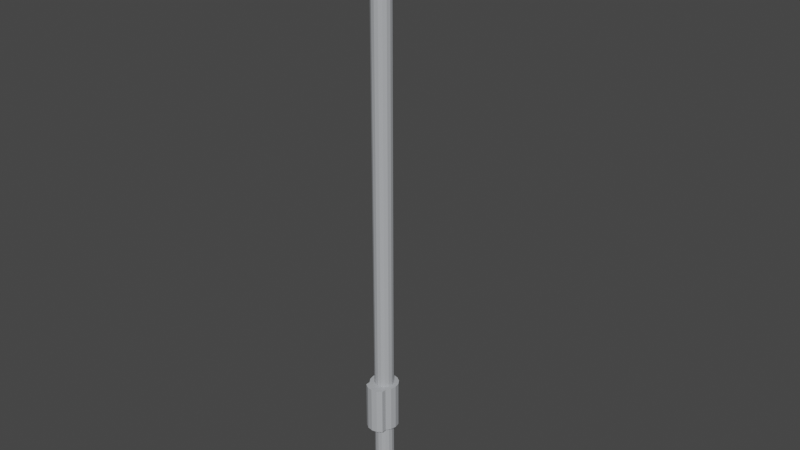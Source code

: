 # Source: Streetlight.blend  (saved by Blender 2.80.75; exported with 4.5.12 LTS)
import bpy
from mathutils import Matrix  # noqa: F401  (used for matrix-valued properties, if any)

bpy.ops.wm.read_factory_settings(use_empty=True)
scene = bpy.context.scene
scene.name = 'Scene'

# ---- collections
col_collection = bpy.data.collections.new('Collection'); scene.collection.children.link(col_collection)

# ---- materials (node trees are filled in below, after node groups)
mat_brushed_steel = bpy.data.materials.new('Brushed Steel')
mat_brushed_steel.use_transparent_shadow = False
mat_solar_panel = bpy.data.materials.new('Solar Panel')
mat_solar_panel.use_transparent_shadow = False
mat_street_light = bpy.data.materials.new('Street Light')
mat_street_light.use_transparent_shadow = False

# ---- material node trees
mat_brushed_steel.use_nodes = True; mat_brushed_steel.node_tree.nodes.clear()
_N = mat_brushed_steel.node_tree.nodes; _L = mat_brushed_steel.node_tree.links
n0 = _N.new('ShaderNodeOutputMaterial'); n0.name = 'Material Output'; n0.location = (300, 300)
n1 = _N.new('ShaderNodeBsdfPrincipled'); n1.name = 'Principled BSDF'; n1.location = (10, 300)
n1.distribution = 'GGX'
n1.subsurface_method = 'BURLEY'
n1.inputs[0].default_value = (0.4342, 0.4508, 0.4735, 1.0)
n1.inputs[3].default_value = 1.45
n1.inputs[27].default_value = (0.0, 0.0, 0.0, 1.0)
n1.inputs[28].default_value = 1.0
_L.new(n1.outputs[0], n0.inputs[0])
n0.is_active_output = True
mat_solar_panel.use_nodes = True; mat_solar_panel.node_tree.nodes.clear()
_N = mat_solar_panel.node_tree.nodes; _L = mat_solar_panel.node_tree.links
n0 = _N.new('ShaderNodeOutputMaterial'); n0.name = 'Material Output'; n0.location = (300, 300)
n1 = _N.new('ShaderNodeBsdfPrincipled'); n1.name = 'Principled BSDF'; n1.location = (10, 300)
n1.distribution = 'GGX'
n1.subsurface_method = 'BURLEY'
n1.inputs[0].default_value = (0.003677, 0.04374, 0.4452, 1.0)
n1.inputs[3].default_value = 1.45
n1.inputs[27].default_value = (0.0, 0.0, 0.0, 1.0)
n1.inputs[28].default_value = 1.0
_L.new(n1.outputs[0], n0.inputs[0])
n0.is_active_output = True
mat_street_light.use_nodes = True; mat_street_light.node_tree.nodes.clear()
_N = mat_street_light.node_tree.nodes; _L = mat_street_light.node_tree.links
n0 = _N.new('ShaderNodeOutputMaterial'); n0.name = 'Material Output'; n0.location = (300, 300)
n1 = _N.new('ShaderNodeBsdfPrincipled'); n1.name = 'Principled BSDF'; n1.location = (10, 300)
n1.distribution = 'GGX'
n1.subsurface_method = 'BURLEY'
n1.inputs[3].default_value = 1.45
n1.inputs[27].default_value = (0.0, 0.0, 0.0, 1.0)
n1.inputs[28].default_value = 1.0
_L.new(n1.outputs[0], n0.inputs[0])
n0.is_active_output = True

# ---- world
world_world = bpy.data.worlds.new('World'); scene.world = world_world
world_world.use_nodes = True; world_world.node_tree.nodes.clear()
_N = world_world.node_tree.nodes; _L = world_world.node_tree.links
n0 = _N.new('ShaderNodeOutputWorld'); n0.name = 'World Output'; n0.location = (300, 300)
n1 = _N.new('ShaderNodeBackground'); n1.name = 'Background'; n1.location = (10, 300)
n1.inputs[0].default_value = (0.05088, 0.05088, 0.05088, 1.0)
_L.new(n1.outputs[0], n0.inputs[0])
n0.is_active_output = True
world_world.color = (0.05088, 0.05088, 0.05088)
world_world.use_sun_shadow = False
world_world.sun_shadow_jitter_overblur = 0.0

# ---- meshes
me_cube_001 = bpy.data.meshes.new('Cube.001')
me_cube_001.from_pydata([(-0.25, -0.25, -0.025), (-0.25, -0.25, 0.025), (-0.25, 0.25, -0.025), (-0.25, 0.25, 0.025), (0.25, -0.25, -0.025), (0.25, -0.25, 0.025), (0.25, 0.25, -0.025), (0.25, 0.25, 0.025), (0.0, 0.1, 0.025), (0.0, 0.1, 1.025), (0.03827, 0.09239, 0.025), (0.03827, 0.09239, 1.025), (0.07071, 0.07071, 0.025), (0.07071, 0.07071, 1.025), (0.09239, 0.03827, 0.025), (0.09239, 0.03827, 1.025), (0.1, -4.371e-09, 0.025), (0.1, -4.371e-09, 1.025), (0.09239, -0.03827, 0.025), (0.09239, -0.03827, 1.025), (0.07071, -0.07071, 0.025), (0.07071, -0.07071, 1.025), (0.03827, -0.09239, 0.025), (0.03827, -0.09239, 1.025), (1.51e-08, -0.1, 0.025), (1.51e-08, -0.1, 1.025), (-0.03827, -0.09239, 0.025), (-0.03827, -0.09239, 1.025), (-0.07071, -0.07071, 0.025), (-0.07071, -0.07071, 1.025), (-0.09239, -0.03827, 0.025), (-0.09239, -0.03827, 1.025), (-0.1, 1.192e-09, 0.025), (-0.1, 1.192e-09, 1.025), (-0.09239, 0.03827, 0.025), (-0.09239, 0.03827, 1.025), (-0.07071, 0.07071, 0.025), (-0.07071, 0.07071, 1.025), (-0.03827, 0.09239, 0.025), (-0.03827, 0.09239, 1.025), (0.0, 0.15, 1.025), (0.0, 0.15, 1.525), (0.0574, 0.1386, 1.025), (0.0574, 0.1386, 1.525), (0.1061, 0.1061, 1.025), (0.1061, 0.1061, 1.525), (0.1386, 0.0574, 1.025), (0.1386, 0.0574, 1.525), (0.15, -6.557e-09, 1.025), (0.15, -6.557e-09, 1.525), (0.1386, -0.0574, 1.025), (0.1386, -0.0574, 1.525), (0.1061, -0.1061, 1.025), (0.1061, -0.1061, 1.525), (-0.1061, -0.1061, 1.025), (-0.1061, -0.1061, 1.525), (-0.1386, -0.0574, 1.025), (-0.1386, -0.0574, 1.525), (-0.15, 1.789e-09, 1.025), (-0.15, 1.789e-09, 1.525), (-0.1386, 0.0574, 1.025), (-0.1386, 0.0574, 1.525), (-0.1061, 0.1061, 1.025), (-0.1061, 0.1061, 1.525), (-0.0574, 0.1386, 1.025), (-0.0574, 0.1386, 1.525), (0.0, 0.1, 1.525), (0.0, 0.1, 6.025), (0.03827, 0.09239, 1.525), (0.03827, 0.09239, 6.025), (0.07071, 0.07071, 1.525), (0.07071, 0.07071, 6.025), (0.09239, 0.03827, 1.525), (0.09239, 0.03827, 6.025), (0.1, -4.371e-09, 1.525), (0.09239, -0.03827, 1.525), (0.09239, -0.03827, 6.025), (0.07071, -0.07071, 1.525), (0.07071, -0.07071, 6.025), (0.03827, -0.09239, 1.525), (0.03827, -0.09239, 6.025), (1.51e-08, -0.1, 1.525), (1.51e-08, -0.1, 6.025), (-0.03827, -0.09239, 1.525), (-0.03827, -0.09239, 6.025), (-0.07071, -0.07071, 1.525), (-0.07071, -0.07071, 6.025), (-0.09239, -0.03827, 1.525), (-0.09239, -0.03827, 6.025), (-0.1, 1.192e-09, 1.525), (-0.09239, 0.03827, 1.525), (-0.09239, 0.03827, 6.025), (-0.07071, 0.07071, 1.525), (-0.07071, 0.07071, 6.025), (-0.03827, 0.09239, 1.525), (-0.03827, 0.09239, 6.025), (-0.1, 0.1, 6.11), (0.1, 0.1, 6.11), (-0.1, 0.09239, 6.072), (0.1, 0.09239, 6.072), (-0.1, 0.07071, 6.039), (0.1, 0.07071, 6.039), (-0.1, 0.03827, 6.018), (0.1, 0.03827, 6.018), (-0.1, 0.0, 6.01), (0.1, 0.0, 6.01), (-0.1, -0.03827, 6.018), (0.1, -0.03827, 6.018), (-0.1, -0.07071, 6.039), (0.1, -0.07071, 6.039), (-0.1, -0.09239, 6.072), (0.1, -0.09239, 6.072), (-0.1, -0.1, 6.11), (0.1, -0.1, 6.11), (-0.1, 0.09239, 6.148), (0.1, 0.09239, 6.148), (-0.1, 0.7955, 6.452), (0.1, 0.7955, 6.452), (-0.1, 0.8124, 6.378), (0.1, 0.8124, 6.378), (-0.1, -0.3, 6.06), (0.1, -0.3, 6.06), (-0.1, -0.3135, 6.13), (0.1, -0.3135, 6.13), (-0.07473, 0.1833, 6.177), (0.07473, 0.1833, 6.177), (-0.07473, 0.7214, 6.349), (0.07473, 0.7214, 6.349), (0.03973, 0.2319, 6.14), (0.07473, 0.1879, 6.163), (0.05723, 0.2138, 6.139), (0.07005, 0.1977, 6.148), (-0.07473, 0.1879, 6.163), (-0.03973, 0.2319, 6.14), (-0.07005, 0.1977, 6.148), (-0.05723, 0.2138, 6.139), (0.07473, 0.726, 6.335), (0.03973, 0.7033, 6.291), (0.07005, 0.7269, 6.317), (0.05723, 0.7186, 6.301), (-0.03973, 0.7033, 6.291), (-0.07473, 0.726, 6.335), (-0.05723, 0.7186, 6.301), (-0.07005, 0.7269, 6.317), (0.1061, -0.1561, 1.525), (0.1061, -0.1561, 1.025), (0.0574, -0.1886, 1.025), (0.0574, -0.1886, 1.525), (3.252e-08, -0.2, 1.025), (3.252e-08, -0.2, 1.525), (-0.0574, -0.1886, 1.025), (-0.0574, -0.1886, 1.525), (-0.1061, -0.1561, 1.025), (-0.1061, -0.1561, 1.525), (-0.09, 0.7844, 6.449), (0.09, 0.7844, 6.449), (-0.09, -0.3024, 6.134), (0.09, -0.3024, 6.134), (0.09, 0.7872, 6.439), (-0.09, 0.7872, 6.439), (-0.09, -0.2996, 6.124), (0.09, -0.2996, 6.124), (0.1997, 0.23, 0.06), (0.1997, 0.23, 0.025), (0.1997, -0.16, 0.025), (0.1997, -0.16, 0.06), (0.23, -0.1775, 0.025), (0.23, -0.1775, 0.06), (0.23, -0.2125, 0.025), (0.23, -0.2125, 0.06), (0.1997, -0.23, 0.025), (0.1997, -0.23, 0.06), (0.1693, -0.2125, 0.025), (0.1693, -0.2125, 0.06), (0.1693, -0.1775, 0.025), (0.1693, -0.1775, 0.06), (0.23, 0.2125, 0.025), (0.23, 0.2125, 0.06), (0.23, 0.1775, 0.025), (0.23, 0.1775, 0.06), (0.1997, 0.16, 0.025), (0.1997, 0.16, 0.06), (0.1693, 0.1775, 0.025), (0.1693, 0.1775, 0.06), (0.1693, 0.2125, 0.025), (0.1693, 0.2125, 0.06), (-0.2003, 0.23, 0.06), (-0.2003, 0.23, 0.025), (-0.17, 0.2125, 0.025), (-0.17, 0.2125, 0.06), (-0.17, 0.1775, 0.025), (-0.17, 0.1775, 0.06), (-0.2003, 0.16, 0.025), (-0.2003, 0.16, 0.06), (-0.2307, 0.1775, 0.025), (-0.2307, 0.1775, 0.06), (-0.2307, 0.2125, 0.025), (-0.2307, 0.2125, 0.06), (-0.2003, -0.16, 0.06), (-0.2003, -0.16, 0.025), (-0.17, -0.1775, 0.025), (-0.17, -0.1775, 0.06), (-0.17, -0.2125, 0.025), (-0.17, -0.2125, 0.06), (-0.2003, -0.23, 0.025), (-0.2003, -0.23, 0.06), (-0.2307, -0.2125, 0.025), (-0.2307, -0.2125, 0.06), (-0.2307, -0.1775, 0.025), (-0.2307, -0.1775, 0.06)], [], [(0, 1, 3, 2), (2, 3, 7, 6), (6, 7, 5, 4), (4, 5, 1, 0), (2, 6, 4, 0), (7, 3, 1, 5), (8, 9, 11, 10), (10, 11, 13, 12), (12, 13, 15, 14), (14, 15, 17, 16), (16, 17, 19, 18), (18, 19, 21, 20), (20, 21, 23, 22), (22, 23, 25, 24), (24, 25, 27, 26), (26, 27, 29, 28), (28, 29, 31, 30), (30, 31, 33, 32), (32, 33, 35, 34), (34, 35, 37, 36), (36, 37, 39, 38), (38, 39, 9, 8), (40, 41, 43, 42), (42, 43, 45, 44), (44, 45, 47, 46), (46, 47, 49, 48), (48, 49, 51, 50), (50, 51, 53, 52), (54, 55, 57, 56), (56, 57, 59, 58), (58, 59, 61, 60), (60, 61, 63, 62), (40, 42, 44, 46, 48, 50, 52, 145, 146, 148, 150, 152, 54, 56, 58, 60, 62, 64), (62, 63, 65, 64), (64, 65, 41, 40), (43, 41, 65, 63, 61, 59, 57, 55, 153, 151, 149, 147, 144, 53, 51, 49, 47, 45), (66, 67, 69, 68), (68, 69, 71, 70), (70, 71, 73, 72), (75, 76, 78, 77), (77, 78, 80, 79), (79, 80, 82, 81), (81, 82, 84, 83), (83, 84, 86, 85), (85, 86, 88, 87), (90, 91, 93, 92), (92, 93, 95, 94), (94, 95, 67, 66), (96, 97, 99, 98), (98, 99, 101, 100), (100, 101, 103, 102), (102, 103, 105, 104), (104, 105, 107, 106), (106, 107, 109, 108), (108, 109, 111, 110), (110, 111, 113, 112), (116, 154, 155, 117), (114, 115, 97, 96), (96, 98, 100, 102, 104, 106, 108, 110, 112, 120, 122, 116, 118, 114), (116, 117, 119, 118), (112, 113, 121, 120), (99, 97, 115, 119, 117, 123, 121, 113, 111, 109, 107, 105, 103, 101), (120, 121, 123, 122), (114, 124, 125, 115), (127, 125, 129, 136), (126, 118, 119, 127), (126, 127, 136, 141), (128, 133, 140, 137), (124, 126, 141, 132), (129, 132, 134, 131), (131, 134, 135, 130), (130, 135, 133, 128), (137, 140, 142, 139), (139, 142, 143, 138), (138, 143, 141, 136), (132, 141, 143, 134), (134, 143, 142, 135), (135, 142, 140, 133), (136, 129, 131, 138), (138, 131, 130, 139), (139, 130, 128, 137), (125, 124, 132, 129), (127, 119, 115, 125), (118, 126, 124, 114), (145, 144, 147, 146), (146, 147, 149, 148), (148, 149, 151, 150), (150, 151, 153, 152), (55, 54, 152, 153), (52, 53, 144, 145), (157, 155, 158, 161), (116, 122, 156, 154), (122, 123, 157, 156), (123, 117, 155, 157), (159, 160, 161, 158), (155, 154, 159, 158), (156, 157, 161, 160), (154, 156, 160, 159), (69, 67, 95, 93, 91, 88, 86, 84, 82, 80, 78, 76, 73, 71), (90, 89, 104, 91), (87, 88, 104, 89), (75, 74, 105, 76), (72, 73, 105, 74), (190, 191, 193, 192), (182, 183, 185, 184), (164, 165, 167, 166), (188, 189, 191, 190), (177, 162, 185, 183, 181, 179), (166, 167, 169, 168), (189, 186, 197, 195, 193, 191), (180, 181, 183, 182), (168, 169, 171, 170), (194, 195, 197, 196), (178, 179, 181, 180), (170, 171, 173, 172), (167, 165, 175, 173, 171, 169), (176, 177, 179, 178), (172, 173, 175, 174), (192, 193, 195, 194), (184, 185, 162, 163), (174, 175, 165, 164), (163, 162, 177, 176), (196, 197, 186, 187), (187, 186, 189, 188), (202, 203, 205, 204), (200, 201, 203, 202), (201, 198, 209, 207, 205, 203), (206, 207, 209, 208), (204, 205, 207, 206), (208, 209, 198, 199), (199, 198, 201, 200)])
me_cube_001.polygons.foreach_set('material_index', [0, 0, 0, 0, 0, 0, 0, 0, 0, 0, 0, 0, 0, 0, 0, 0, 0, 0, 0, 0, 0, 0, 0, 0, 0, 0, 0, 0, 0, 0, 0, 0, 0, 0, 0, 0, 0, 0, 0, 0, 0, 0, 0, 0, 0, 0, 0, 0, 0, 0, 0, 0, 0, 0, 0, 0, 0, 0, 0, 0, 0, 0, 0, 0, 2, 0, 2, 2, 2, 2, 2, 2, 2, 2, 2, 2, 2, 2, 2, 2, 2, 2, 0, 0, 0, 0, 0, 0, 0, 0, 0, 0, 0, 0, 1, 0, 0, 0, 0, 0, 0, 0, 0, 0, 0, 0, 0, 0, 0, 0, 0, 0, 0, 0, 0, 0, 0, 0, 0, 0, 0, 0, 0, 0, 0, 0, 0, 0, 0, 0, 0])
_uv = me_cube_001.uv_layers.new(name='UVMap')
_uv.uv.foreach_set('vector', [0.375, 0.0, 0.625, 0.0, 0.625, 0.25, 0.375, 0.25, 0.375, 0.25, 0.625, 0.25, 0.625, 0.5, 0.375, 0.5, 0.375, 0.5, 0.625, 0.5, 0.625, 0.75, 0.375, 0.75, 0.375, 0.75, 0.625, 0.75, 0.625, 1.0, 0.375, 1.0, 0.125, 0.5, 0.375, 0.5, 0.375, 0.75, 0.125, 0.75, 0.625, 0.5, 0.875, 0.5, 0.875, 0.75, 0.625, 0.75, 1.0, 0.5, 1.0, 1.0, 0.9375, 1.0, 0.9375, 0.5, 0.9375, 0.5, 0.9375, 1.0, 0.875, 1.0, 0.875, 0.5, 0.875, 0.5, 0.875, 1.0, 0.8125, 1.0, 0.8125, 0.5, 0.8125, 0.5, 0.8125, 1.0, 0.75, 1.0, 0.75, 0.5, 0.75, 0.5, 0.75, 1.0, 0.6875, 1.0, 0.6875, 0.5, 0.6875, 0.5, 0.6875, 1.0, 0.625, 1.0, 0.625, 0.5, 0.625, 0.5, 0.625, 1.0, 0.5625, 1.0, 0.5625, 0.5, 0.5625, 0.5, 0.5625, 1.0, 0.5, 1.0, 0.5, 0.5, 0.5, 0.5, 0.5, 1.0, 0.4375, 1.0, 0.4375, 0.5, 0.4375, 0.5, 0.4375, 1.0, 0.375, 1.0, 0.375, 0.5, 0.375, 0.5, 0.375, 1.0, 0.3125, 1.0, 0.3125, 0.5, 0.3125, 0.5, 0.3125, 1.0, 0.25, 1.0, 0.25, 0.5, 0.25, 0.5, 0.25, 1.0, 0.1875, 1.0, 0.1875, 0.5, 0.1875, 0.5, 0.1875, 1.0, 0.125, 1.0, 0.125, 0.5, 0.125, 0.5, 0.125, 1.0, 0.0625, 1.0, 0.0625, 0.5, 0.0625, 0.5, 0.0625, 1.0, 0.0, 1.0, 0.0, 0.5, 1.0, 0.5, 1.0, 1.0, 0.9375, 1.0, 0.9375, 0.5, 0.9375, 0.5, 0.9375, 1.0, 0.875, 1.0, 0.875, 0.5, 0.875, 0.5, 0.875, 1.0, 0.8125, 1.0, 0.8125, 0.5, 0.8125, 0.5, 0.8125, 1.0, 0.75, 1.0, 0.75, 0.5, 0.75, 0.5, 0.75, 1.0, 0.6875, 1.0, 0.6875, 0.5, 0.6875, 0.5, 0.6875, 1.0, 0.625, 1.0, 0.625, 0.5, 0.375, 0.5, 0.375, 1.0, 0.3125, 1.0, 0.3125, 0.5, 0.3125, 0.5, 0.3125, 1.0, 0.25, 1.0, 0.25, 0.5, 0.25, 0.5, 0.25, 1.0, 0.1875, 1.0, 0.1875, 0.5, 0.1875, 0.5, 0.1875, 1.0, 0.125, 1.0, 0.125, 0.5, 0.0, 0.5, 0.9375, 0.5, 0.875, 0.5, 0.8125, 0.5, 0.75, 0.5, 0.6875, 0.5, 0.625, 0.5, 0.625, 0.5, 0.5625, 0.5, 0.5, 0.5, 0.4375, 0.5, 0.375, 0.5, 0.375, 0.5, 0.3125, 0.5, 0.25, 0.5, 0.1875, 0.5, 0.125, 0.5, 0.0625, 0.5, 0.125, 0.5, 0.125, 1.0, 0.0625, 1.0, 0.0625, 0.5, 0.0625, 0.5, 0.0625, 1.0, 0.0, 1.0, 0.0, 0.5, 0.9375, 1.0, 0.0, 1.0, 0.0625, 1.0, 0.125, 1.0, 0.1875, 1.0, 0.25, 1.0, 0.3125, 1.0, 0.375, 1.0, 0.375, 1.0, 0.4375, 1.0, 0.5, 1.0, 0.5625, 1.0, 0.625, 1.0, 0.625, 1.0, 0.6875, 1.0, 0.75, 1.0, 0.8125, 1.0, 0.875, 1.0, 1.0, 0.5, 1.0, 1.0, 0.9375, 1.0, 0.9375, 0.5, 0.9375, 0.5, 0.9375, 1.0, 0.875, 1.0, 0.875, 0.5, 0.875, 0.5, 0.875, 1.0, 0.8125, 1.0, 0.8125, 0.5, 0.6875, 0.5, 0.6875, 1.0, 0.625, 1.0, 0.625, 0.5, 0.625, 0.5, 0.625, 1.0, 0.5625, 1.0, 0.5625, 0.5, 0.5625, 0.5, 0.5625, 1.0, 0.5, 1.0, 0.5, 0.5, 0.5, 0.5, 0.5, 1.0, 0.4375, 1.0, 0.4375, 0.5, 0.4375, 0.5, 0.4375, 1.0, 0.375, 1.0, 0.375, 0.5, 0.375, 0.5, 0.375, 1.0, 0.3125, 1.0, 0.3125, 0.5, 0.1875, 0.5, 0.1875, 1.0, 0.125, 1.0, 0.125, 0.5, 0.125, 0.5, 0.125, 1.0, 0.0625, 1.0, 0.0625, 0.5, 0.0625, 0.5, 0.0625, 1.0, 0.0, 1.0, 0.0, 0.5, 1.0, 0.5, 1.0, 1.0, 0.9375, 1.0, 0.9375, 0.5, 0.9375, 0.5, 0.9375, 1.0, 0.875, 1.0, 0.875, 0.5, 0.875, 0.5, 0.875, 1.0, 0.8125, 1.0, 0.8125, 0.5, 0.8125, 0.5, 0.8125, 1.0, 0.75, 1.0, 0.75, 0.5, 0.75, 0.5, 0.75, 1.0, 0.6875, 1.0, 0.6875, 0.5, 0.6875, 0.5, 0.6875, 1.0, 0.625, 1.0, 0.625, 0.5, 0.625, 0.5, 0.625, 1.0, 0.5625, 1.0, 0.5625, 0.5, 0.5625, 0.5, 0.5625, 1.0, 0.5, 1.0, 0.5, 0.5, 0.1875, 0.5, 0.1875, 0.5, 0.1875, 1.0, 0.1875, 1.0, 0.0625, 0.5, 0.0625, 1.0, 0.0, 1.0, 0.0, 0.5, 0.0, 0.5, 0.9375, 0.5, 0.875, 0.5, 0.8125, 0.5, 0.75, 0.5, 0.6875, 0.5, 0.625, 0.5, 0.5625, 0.5, 0.5, 0.5, 0.5, 0.5, 0.375, 0.5, 0.1875, 0.5, 0.0625, 0.5, 0.0625, 0.5, 0.1875, 0.5, 0.1875, 1.0, 0.0625, 1.0, 0.0625, 0.5, 0.5, 0.5, 0.5, 1.0, 0.5, 1.0, 0.5, 0.5, 0.9375, 1.0, 0.0, 1.0, 0.0625, 1.0, 0.0625, 1.0, 0.1875, 1.0, 0.375, 1.0, 0.5, 1.0, 0.5, 1.0, 0.5625, 1.0, 0.625, 1.0, 0.6875, 1.0, 0.75, 1.0, 0.8125, 1.0, 0.875, 1.0, 0.5, 0.5, 0.5, 1.0, 0.375, 1.0, 0.375, 0.5, 0.0625, 0.5, 0.0625, 0.5, 0.0625, 1.0, 0.0, 0.0, 0.0625, 1.0, 0.0625, 1.0, 0.0625, 1.0, 0.0625, 1.0, 0.0625, 0.5, 0.0625, 0.5, 0.0625, 1.0, 0.0625, 1.0, 0.0625, 0.5, 0.0625, 1.0, 0.0625, 1.0, 0.0625, 0.5, 0.0625, 0.8829, 0.0625, 0.6171, 0.0625, 0.6171, 0.0625, 0.8829, 0.0625, 0.5, 0.0625, 0.5, 0.0625, 0.5, 0.0625, 0.5, 0.0625, 1.0, 0.0625, 0.5, 0.0625, 0.5078, 0.0625, 0.9922, 0.0625, 0.9922, 0.0625, 0.5078, 0.0625, 0.5585, 0.0625, 0.9415, 0.0625, 0.9415, 0.0625, 0.5585, 0.0625, 0.6171, 0.0625, 0.8829, 0.0625, 0.8829, 0.0625, 0.6171, 0.0625, 0.5585, 0.0625, 0.9415, 0.0625, 0.9415, 0.0625, 0.5585, 0.0625, 0.5078, 0.0625, 0.9922, 0.0625, 0.9922, 0.0625, 0.5078, 0.0625, 0.5, 0.0625, 1.0, 0.0625, 0.5, 0.0625, 0.5, 0.0625, 0.5078, 0.0625, 0.5078, 0.0625, 0.5078, 0.0625, 0.5078, 0.0625, 0.5585, 0.0625, 0.5585, 0.0625, 0.5585, 0.0625, 0.5585, 0.0625, 0.6171, 0.0625, 0.6171, 0.0625, 1.0, 0.0625, 1.0, 0.0625, 0.9922, 0.0625, 0.9922, 0.0625, 0.9922, 0.0625, 0.9922, 0.0625, 0.9415, 0.0625, 0.9415, 0.0625, 0.9415, 0.0625, 0.9415, 0.0625, 0.8829, 0.0625, 0.8829, 0.0625, 1.0, 0.0625, 0.5, 0.0625, 0.5, 0.0625, 1.0, 0.0, 0.0, 0.0, 0.0, 0.0, 0.0, 0.0, 0.0, 0.0625, 0.5, 0.0625, 0.5, 0.0625, 0.5, 0.0625, 0.5, 0.625, 0.5, 0.625, 1.0, 0.5625, 1.0, 0.5625, 0.5, 0.5625, 0.5, 0.5625, 1.0, 0.5, 1.0, 0.5, 0.5, 0.5, 0.5, 0.5, 1.0, 0.4375, 1.0, 0.4375, 0.5, 0.4375, 0.5, 0.4375, 1.0, 0.375, 1.0, 0.375, 0.5, 0.375, 1.0, 0.375, 0.5, 0.375, 0.5, 0.375, 1.0, 0.625, 0.5, 0.625, 1.0, 0.625, 1.0, 0.625, 0.5, 0.375, 1.0, 0.1875, 1.0, 0.1875, 1.0, 0.375, 1.0, 0.1875, 0.5, 0.375, 0.5, 0.375, 0.5, 0.1875, 0.5, 0.375, 0.5, 0.375, 1.0, 0.375, 1.0, 0.375, 0.5, 0.375, 1.0, 0.1875, 1.0, 0.1875, 1.0, 0.375, 1.0, 0.1875, 0.5, 0.375, 0.5, 0.375, 1.0, 0.1875, 1.0, 0.1875, 1.0, 0.1875, 0.5, 0.1875, 0.5, 0.1875, 1.0, 0.375, 0.5, 0.375, 1.0, 0.375, 1.0, 0.375, 0.5, 0.1875, 0.5, 0.375, 0.5, 0.375, 0.5, 0.1875, 0.5, 0.9375, 1.0, 0.0, 1.0, 0.0625, 1.0, 0.125, 1.0, 0.1875, 1.0, 0.3125, 1.0, 0.375, 1.0, 0.4375, 1.0, 0.5, 1.0, 0.5625, 1.0, 0.625, 1.0, 0.6875, 1.0, 0.8125, 1.0, 0.875, 1.0, 0.1875, 0.5, 0.0, 0.0, 0.0, 0.0, 0.1875, 1.0, 0.3125, 0.5, 0.3125, 1.0, 0.0, 0.0, 0.0, 0.0, 0.6875, 0.5, 0.0, 0.0, 0.0, 0.0, 0.6875, 1.0, 0.8125, 0.5, 0.8125, 1.0, 0.0, 0.0, 0.0, 0.0, 0.6667, 0.5, 0.6667, 1.0, 0.5, 1.0, 0.5, 0.5, 0.3333, 0.5, 0.3333, 1.0, 0.1667, 1.0, 0.1667, 0.5, 1.0, 0.5, 1.0, 1.0, 0.8333, 1.0, 0.8333, 0.5, 0.8333, 0.5, 0.8333, 1.0, 0.6667, 1.0, 0.6667, 0.5, 0.4578, 0.37, 0.25, 0.49, 0.04215, 0.37, 0.04215, 0.13, 0.25, 0.01, 0.4578, 0.13, 0.8333, 0.5, 0.8333, 1.0, 0.6667, 1.0, 0.6667, 0.5, 0.4578, 0.37, 0.25, 0.49, 0.04215, 0.37, 0.04215, 0.13, 0.25, 0.01, 0.4578, 0.13, 0.5, 0.5, 0.5, 1.0, 0.3333, 1.0, 0.3333, 0.5, 0.6667, 0.5, 0.6667, 1.0, 0.5, 1.0, 0.5, 0.5, 0.3333, 0.5, 0.3333, 1.0, 0.1667, 1.0, 0.1667, 0.5, 0.6667, 0.5, 0.6667, 1.0, 0.5, 1.0, 0.5, 0.5, 0.5, 0.5, 0.5, 1.0, 0.3333, 1.0, 0.3333, 0.5, 0.4578, 0.37, 0.25, 0.49, 0.04215, 0.37, 0.04215, 0.13, 0.25, 0.01, 0.4578, 0.13, 0.8333, 0.5, 0.8333, 1.0, 0.6667, 1.0, 0.6667, 0.5, 0.3333, 0.5, 0.3333, 1.0, 0.1667, 1.0, 0.1667, 0.5, 0.5, 0.5, 0.5, 1.0, 0.3333, 1.0, 0.3333, 0.5, 0.1667, 0.5, 0.1667, 1.0, -8.941e-08, 1.0, -8.941e-08, 0.5, 0.1667, 0.5, 0.1667, 1.0, -8.941e-08, 1.0, -8.941e-08, 0.5, 1.0, 0.5, 1.0, 1.0, 0.8333, 1.0, 0.8333, 0.5, 0.1667, 0.5, 0.1667, 1.0, -8.941e-08, 1.0, -8.941e-08, 0.5, 1.0, 0.5, 1.0, 1.0, 0.8333, 1.0, 0.8333, 0.5, 0.6667, 0.5, 0.6667, 1.0, 0.5, 1.0, 0.5, 0.5, 0.8333, 0.5, 0.8333, 1.0, 0.6667, 1.0, 0.6667, 0.5, 0.4578, 0.37, 0.25, 0.49, 0.04215, 0.37, 0.04215, 0.13, 0.25, 0.01, 0.4578, 0.13, 0.3333, 0.5, 0.3333, 1.0, 0.1667, 1.0, 0.1667, 0.5, 0.5, 0.5, 0.5, 1.0, 0.3333, 1.0, 0.3333, 0.5, 0.1667, 0.5, 0.1667, 1.0, -8.941e-08, 1.0, -8.941e-08, 0.5, 1.0, 0.5, 1.0, 1.0, 0.8333, 1.0, 0.8333, 0.5])
me_cube_001.materials.append(mat_brushed_steel)
me_cube_001.materials.append(mat_solar_panel)
me_cube_001.materials.append(mat_street_light)
me_cube_001.use_remesh_preserve_volume = False
me_cube_001.use_remesh_preserve_attributes = False
me_cube_001.use_mirror_vertex_groups = False
me_cube_001.update()

# ---- objects
ob_streetlight = bpy.data.objects.new('Streetlight', me_cube_001)

# ---- transforms, parenting, visibility, modifiers, constraints
ob_streetlight.location = (0.0, 0.0, 0.0)
ob_streetlight.show_wire = True
ob_streetlight.lineart.crease_threshold = 0.0

# ---- collection membership
col_collection.objects.link(ob_streetlight)

# ---- scene / render settings (as saved in the file)
scene.frame_start = 1; scene.frame_end = 250; scene.frame_set(1)
scene.render.engine = 'BLENDER_EEVEE_NEXT'
scene.cycles.use_denoising = False
scene.cycles.samples = 128
scene.cycles.sampling_pattern = 'TABULATED_SOBOL'
scene.cycles.use_adaptive_sampling = False
scene.cycles.use_light_tree = False
scene.view_settings.view_transform = 'Filmic'
bpy.context.view_layer.update()

# ---- added for rendering (the .blend has no active camera and no usable light): camera, sun
cam_auto = bpy.data.cameras.new('AutoCamera')
cam_auto.lens = 50.0
cam_auto.sensor_width = 36.0
cam_auto.clip_end = 1000.0
ob_auto_camera = bpy.data.objects.new('AutoCamera', cam_auto)
scene.collection.objects.link(ob_auto_camera)
ob_auto_camera.location = (6.1001, -7.07068, 8.09358)
ob_auto_camera.rotation_euler = (1.09748, -7.21219e-08, 0.694738)
scene.camera = ob_auto_camera
light_auto_sun = bpy.data.lights.new('AutoSun', 'SUN')
light_auto_sun.energy = 3.0
light_auto_sun.angle = 0.0523599
ob_auto_sun = bpy.data.objects.new('AutoSun', light_auto_sun)
scene.collection.objects.link(ob_auto_sun)
ob_auto_sun.rotation_euler = (0.872665, 0.174533, 0.523599)
bpy.context.view_layer.update()
